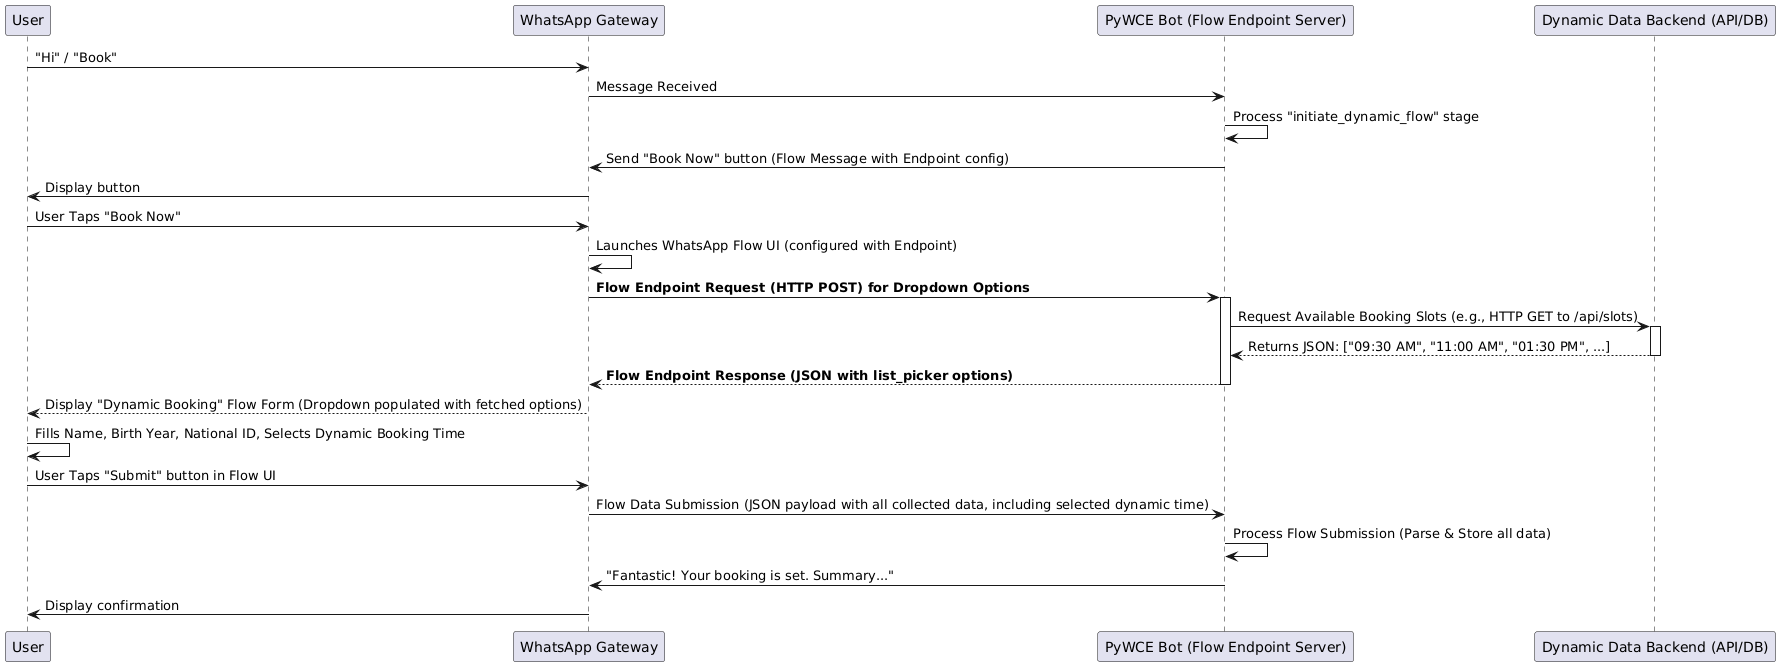

The diagram above was rendered by PlantUML. Its source (embedded in the PNG):
@startuml
participant User
participant WhatsAppGateway as "WhatsApp Gateway"
participant PyWCEBot as "PyWCE Bot (Flow Endpoint Server)"
participant DynamicDataBackend as "Dynamic Data Backend (API/DB)"

User -> WhatsAppGateway: "Hi" / "Book"
WhatsAppGateway -> PyWCEBot: Message Received
PyWCEBot -> PyWCEBot: Process "initiate_dynamic_flow" stage
PyWCEBot -> WhatsAppGateway: Send "Book Now" button (Flow Message with Endpoint config)
WhatsAppGateway -> User: Display button

User -> WhatsAppGateway: User Taps "Book Now"
WhatsAppGateway -> WhatsAppGateway: Launches WhatsApp Flow UI (configured with Endpoint)

WhatsAppGateway -> PyWCEBot: **Flow Endpoint Request (HTTP POST) for Dropdown Options**
activate PyWCEBot
PyWCEBot -> DynamicDataBackend: Request Available Booking Slots (e.g., HTTP GET to /api/slots)
activate DynamicDataBackend
DynamicDataBackend --> PyWCEBot: Returns JSON: ["09:30 AM", "11:00 AM", "01:30 PM", ...]
deactivate DynamicDataBackend
PyWCEBot --> WhatsAppGateway: **Flow Endpoint Response (JSON with list_picker options)**
deactivate PyWCEBot

WhatsAppGateway --> User: Display "Dynamic Booking" Flow Form (Dropdown populated with fetched options)

User -> User: Fills Name, Birth Year, National ID, Selects Dynamic Booking Time
User -> WhatsAppGateway: User Taps "Submit" button in Flow UI
WhatsAppGateway -> PyWCEBot: Flow Data Submission (JSON payload with all collected data, including selected dynamic time)

PyWCEBot -> PyWCEBot: Process Flow Submission (Parse & Store all data)
PyWCEBot -> WhatsAppGateway: "Fantastic! Your booking is set. Summary..."
WhatsAppGateway -> User: Display confirmation
@enduml